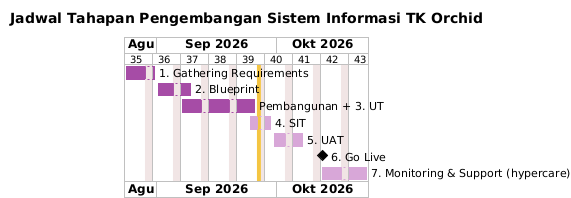

The diagram above was rendered by PlantUML. Its source (embedded in the PNG):
@startgantt gantt-pengembangan
title Jadwal Tahapan Pengembangan Sistem Informasi TK Orchid
skinparam defaultFontName "DejaVu Sans"
language id
printscale weekly
Project starts 2026-08-24
saturday are closed
sunday are closed
[1. Gathering Requirements] starts 2026-08-24 and ends 2026-08-31
[2. Blueprint] starts 2026-09-01 and ends 2026-09-09
[Pembangunan + 3. UT] starts 2026-09-07 and ends 2026-09-25
[4. SIT] starts 2026-09-24 and ends 2026-09-29
[5. UAT] starts 2026-09-30 and ends 2026-10-07
[6. Go Live] happens 2026-10-12
[7. Monitoring & Support (hypercare)] starts 2026-10-12 and ends 2026-10-23
[1. Gathering Requirements] is colored in #A64CA6
[2. Blueprint] is colored in #A64CA6
[Pembangunan + 3. UT] is colored in #A64CA6
[4. SIT] is colored in #D8A7D8
[5. UAT] is colored in #D8A7D8
[7. Monitoring & Support (hypercare)] is colored in #D8A7D8
today is 2026-09-26 and is colored in #F4C542
@endgantt